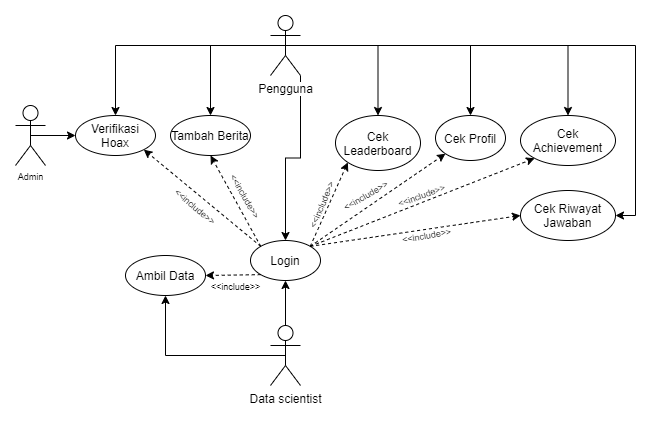

The diagram above was exported from draw.io. Its source (the exported page's mxGraphModel, read from the mxfile embedded in the PNG):
<mxGraphModel dx="838" dy="490" grid="1" gridSize="10" guides="1" tooltips="1" connect="1" arrows="1" fold="1" page="1" pageScale="1" pageWidth="827" pageHeight="1169" math="0" shadow="0">
  <root>
    <mxCell id="0" />
    <mxCell id="1" parent="0" />
    <mxCell id="SiWOKpmmPA56v99Ebo8c-40" style="rounded=0;orthogonalLoop=1;jettySize=auto;html=1;exitX=1;exitY=1;exitDx=0;exitDy=0;exitPerimeter=0;entryX=0.5;entryY=0;entryDx=0;entryDy=0;edgeStyle=orthogonalEdgeStyle;" parent="1" source="6uZ-atvozHdAuX-9Vjxq-1" target="6uZ-atvozHdAuX-9Vjxq-3" edge="1">
      <mxGeometry relative="1" as="geometry" />
    </mxCell>
    <mxCell id="SiWOKpmmPA56v99Ebo8c-41" style="edgeStyle=orthogonalEdgeStyle;rounded=0;orthogonalLoop=1;jettySize=auto;html=1;exitX=0.5;exitY=0.5;exitDx=0;exitDy=0;exitPerimeter=0;entryX=0.5;entryY=0;entryDx=0;entryDy=0;" parent="1" source="6uZ-atvozHdAuX-9Vjxq-1" target="6uZ-atvozHdAuX-9Vjxq-12" edge="1">
      <mxGeometry relative="1" as="geometry" />
    </mxCell>
    <mxCell id="SiWOKpmmPA56v99Ebo8c-42" style="edgeStyle=orthogonalEdgeStyle;rounded=0;orthogonalLoop=1;jettySize=auto;html=1;exitX=0.5;exitY=0.5;exitDx=0;exitDy=0;exitPerimeter=0;entryX=0.5;entryY=0;entryDx=0;entryDy=0;" parent="1" source="6uZ-atvozHdAuX-9Vjxq-1" target="6uZ-atvozHdAuX-9Vjxq-7" edge="1">
      <mxGeometry relative="1" as="geometry" />
    </mxCell>
    <mxCell id="SiWOKpmmPA56v99Ebo8c-43" style="edgeStyle=orthogonalEdgeStyle;rounded=0;orthogonalLoop=1;jettySize=auto;html=1;exitX=0.5;exitY=0.5;exitDx=0;exitDy=0;exitPerimeter=0;entryX=0.5;entryY=0;entryDx=0;entryDy=0;" parent="1" source="6uZ-atvozHdAuX-9Vjxq-1" target="SiWOKpmmPA56v99Ebo8c-10" edge="1">
      <mxGeometry relative="1" as="geometry" />
    </mxCell>
    <mxCell id="SiWOKpmmPA56v99Ebo8c-44" style="edgeStyle=orthogonalEdgeStyle;rounded=0;orthogonalLoop=1;jettySize=auto;html=1;exitX=0.5;exitY=0.5;exitDx=0;exitDy=0;exitPerimeter=0;entryX=0.5;entryY=0;entryDx=0;entryDy=0;" parent="1" source="6uZ-atvozHdAuX-9Vjxq-1" target="SiWOKpmmPA56v99Ebo8c-23" edge="1">
      <mxGeometry relative="1" as="geometry" />
    </mxCell>
    <mxCell id="SiWOKpmmPA56v99Ebo8c-45" style="edgeStyle=orthogonalEdgeStyle;rounded=0;orthogonalLoop=1;jettySize=auto;html=1;exitX=0.5;exitY=0.5;exitDx=0;exitDy=0;exitPerimeter=0;entryX=0.5;entryY=0;entryDx=0;entryDy=0;" parent="1" source="6uZ-atvozHdAuX-9Vjxq-1" target="SiWOKpmmPA56v99Ebo8c-25" edge="1">
      <mxGeometry relative="1" as="geometry" />
    </mxCell>
    <mxCell id="SiWOKpmmPA56v99Ebo8c-64" style="edgeStyle=orthogonalEdgeStyle;rounded=0;orthogonalLoop=1;jettySize=auto;html=1;exitX=0.5;exitY=0.5;exitDx=0;exitDy=0;exitPerimeter=0;entryX=1;entryY=0.5;entryDx=0;entryDy=0;fontSize=9;" parent="1" source="6uZ-atvozHdAuX-9Vjxq-1" target="SiWOKpmmPA56v99Ebo8c-63" edge="1">
      <mxGeometry relative="1" as="geometry" />
    </mxCell>
    <mxCell id="6uZ-atvozHdAuX-9Vjxq-1" value="Pengguna" style="shape=umlActor;verticalLabelPosition=bottom;labelBackgroundColor=#ffffff;verticalAlign=top;html=1;outlineConnect=0;" parent="1" vertex="1">
      <mxGeometry x="375" y="100" width="30" height="60" as="geometry" />
    </mxCell>
    <mxCell id="SiWOKpmmPA56v99Ebo8c-47" style="rounded=0;orthogonalLoop=1;jettySize=auto;html=1;exitX=0;exitY=1;exitDx=0;exitDy=0;entryX=1;entryY=0.5;entryDx=0;entryDy=0;dashed=1;" parent="1" source="6uZ-atvozHdAuX-9Vjxq-3" target="SiWOKpmmPA56v99Ebo8c-46" edge="1">
      <mxGeometry relative="1" as="geometry" />
    </mxCell>
    <mxCell id="SiWOKpmmPA56v99Ebo8c-54" value="&lt;span&gt;&amp;lt;&amp;lt;include&amp;gt;&amp;gt;&lt;/span&gt;" style="text;html=1;resizable=0;points=[];align=center;verticalAlign=middle;labelBackgroundColor=#ffffff;fontSize=9;rotation=0;" parent="SiWOKpmmPA56v99Ebo8c-47" vertex="1" connectable="0">
      <mxGeometry x="0.108" relative="1" as="geometry">
        <mxPoint x="5" y="10.5" as="offset" />
      </mxGeometry>
    </mxCell>
    <mxCell id="SiWOKpmmPA56v99Ebo8c-65" style="rounded=0;orthogonalLoop=1;jettySize=auto;html=1;exitX=1;exitY=0;exitDx=0;exitDy=0;entryX=0;entryY=0.5;entryDx=0;entryDy=0;fontSize=9;dashed=1;" parent="1" source="6uZ-atvozHdAuX-9Vjxq-3" target="SiWOKpmmPA56v99Ebo8c-63" edge="1">
      <mxGeometry relative="1" as="geometry" />
    </mxCell>
    <mxCell id="SiWOKpmmPA56v99Ebo8c-66" value="&amp;lt;&amp;lt;include&amp;gt;&amp;gt;" style="text;html=1;resizable=0;points=[];align=center;verticalAlign=middle;labelBackgroundColor=#ffffff;fontSize=9;rotation=-10;" parent="SiWOKpmmPA56v99Ebo8c-65" vertex="1" connectable="0">
      <mxGeometry x="0.093" y="-1" relative="1" as="geometry">
        <mxPoint x="0.5" y="5" as="offset" />
      </mxGeometry>
    </mxCell>
    <mxCell id="6uZ-atvozHdAuX-9Vjxq-3" value="Login" style="ellipse;whiteSpace=wrap;html=1;" parent="1" vertex="1">
      <mxGeometry x="355" y="325" width="70" height="40" as="geometry" />
    </mxCell>
    <mxCell id="SiWOKpmmPA56v99Ebo8c-29" style="edgeStyle=none;rounded=0;orthogonalLoop=1;jettySize=auto;html=1;entryX=1;entryY=1;entryDx=0;entryDy=0;dashed=1;exitX=0;exitY=0;exitDx=0;exitDy=0;" parent="1" source="6uZ-atvozHdAuX-9Vjxq-3" target="6uZ-atvozHdAuX-9Vjxq-7" edge="1">
      <mxGeometry relative="1" as="geometry">
        <mxPoint x="300" y="345" as="sourcePoint" />
      </mxGeometry>
    </mxCell>
    <mxCell id="SiWOKpmmPA56v99Ebo8c-49" value="&amp;lt;&amp;lt;include&amp;gt;&amp;gt;" style="text;html=1;resizable=0;points=[];align=center;verticalAlign=middle;labelBackgroundColor=#ffffff;rotation=40;fontSize=9;" parent="SiWOKpmmPA56v99Ebo8c-29" vertex="1" connectable="0">
      <mxGeometry x="0.1876" y="2" relative="1" as="geometry">
        <mxPoint x="5.5" y="15" as="offset" />
      </mxGeometry>
    </mxCell>
    <mxCell id="6uZ-atvozHdAuX-9Vjxq-7" value="Verifikasi Hoax" style="ellipse;whiteSpace=wrap;html=1;" parent="1" vertex="1">
      <mxGeometry x="180" y="200" width="80" height="40" as="geometry" />
    </mxCell>
    <mxCell id="SiWOKpmmPA56v99Ebo8c-30" style="edgeStyle=none;rounded=0;orthogonalLoop=1;jettySize=auto;html=1;entryX=0.5;entryY=1;entryDx=0;entryDy=0;dashed=1;exitX=0;exitY=0;exitDx=0;exitDy=0;" parent="1" source="6uZ-atvozHdAuX-9Vjxq-3" target="6uZ-atvozHdAuX-9Vjxq-12" edge="1">
      <mxGeometry relative="1" as="geometry">
        <mxPoint x="360" y="260" as="sourcePoint" />
      </mxGeometry>
    </mxCell>
    <mxCell id="SiWOKpmmPA56v99Ebo8c-50" value="&amp;lt;&amp;lt;include&amp;gt;&amp;gt;" style="text;html=1;resizable=0;points=[];align=center;verticalAlign=middle;labelBackgroundColor=#ffffff;rotation=60;fontSize=9;" parent="SiWOKpmmPA56v99Ebo8c-30" vertex="1" connectable="0">
      <mxGeometry x="0.2621" relative="1" as="geometry">
        <mxPoint x="16.5" y="6.5" as="offset" />
      </mxGeometry>
    </mxCell>
    <mxCell id="6uZ-atvozHdAuX-9Vjxq-12" value="Tambah Berita" style="ellipse;whiteSpace=wrap;html=1;" parent="1" vertex="1">
      <mxGeometry x="275" y="200" width="80" height="40" as="geometry" />
    </mxCell>
    <mxCell id="SiWOKpmmPA56v99Ebo8c-39" style="edgeStyle=orthogonalEdgeStyle;rounded=0;orthogonalLoop=1;jettySize=auto;html=1;exitX=0.5;exitY=0;exitDx=0;exitDy=0;exitPerimeter=0;entryX=0.5;entryY=1;entryDx=0;entryDy=0;" parent="1" source="SiWOKpmmPA56v99Ebo8c-3" target="6uZ-atvozHdAuX-9Vjxq-3" edge="1">
      <mxGeometry relative="1" as="geometry" />
    </mxCell>
    <mxCell id="SiWOKpmmPA56v99Ebo8c-48" style="edgeStyle=orthogonalEdgeStyle;rounded=0;orthogonalLoop=1;jettySize=auto;html=1;exitX=0.5;exitY=0.5;exitDx=0;exitDy=0;exitPerimeter=0;entryX=0.5;entryY=1;entryDx=0;entryDy=0;" parent="1" source="SiWOKpmmPA56v99Ebo8c-3" target="SiWOKpmmPA56v99Ebo8c-46" edge="1">
      <mxGeometry relative="1" as="geometry" />
    </mxCell>
    <mxCell id="SiWOKpmmPA56v99Ebo8c-3" value="Data scientist" style="shape=umlActor;verticalLabelPosition=bottom;labelBackgroundColor=#ffffff;verticalAlign=top;html=1;outlineConnect=0;" parent="1" vertex="1">
      <mxGeometry x="375" y="410" width="30" height="60" as="geometry" />
    </mxCell>
    <mxCell id="SiWOKpmmPA56v99Ebo8c-31" style="edgeStyle=none;rounded=0;orthogonalLoop=1;jettySize=auto;html=1;entryX=0;entryY=1;entryDx=0;entryDy=0;dashed=1;exitX=1;exitY=0;exitDx=0;exitDy=0;" parent="1" source="6uZ-atvozHdAuX-9Vjxq-3" target="SiWOKpmmPA56v99Ebo8c-10" edge="1">
      <mxGeometry relative="1" as="geometry">
        <mxPoint x="410" y="270" as="sourcePoint" />
      </mxGeometry>
    </mxCell>
    <mxCell id="SiWOKpmmPA56v99Ebo8c-51" value="&amp;lt;&amp;lt;include&amp;gt;&amp;gt;" style="text;html=1;resizable=0;points=[];align=center;verticalAlign=middle;labelBackgroundColor=#ffffff;rotation=-67;fontSize=9;" parent="SiWOKpmmPA56v99Ebo8c-31" vertex="1" connectable="0">
      <mxGeometry x="0.1898" y="-1" relative="1" as="geometry">
        <mxPoint x="-13" y="9" as="offset" />
      </mxGeometry>
    </mxCell>
    <mxCell id="SiWOKpmmPA56v99Ebo8c-10" value="Cek Leaderboard" style="ellipse;whiteSpace=wrap;html=1;" parent="1" vertex="1">
      <mxGeometry x="440" y="200" width="85" height="55" as="geometry" />
    </mxCell>
    <mxCell id="SiWOKpmmPA56v99Ebo8c-32" style="edgeStyle=none;rounded=0;orthogonalLoop=1;jettySize=auto;html=1;exitX=1;exitY=0;exitDx=0;exitDy=0;dashed=1;entryX=0;entryY=1;entryDx=0;entryDy=0;" parent="1" source="6uZ-atvozHdAuX-9Vjxq-3" target="SiWOKpmmPA56v99Ebo8c-23" edge="1">
      <mxGeometry relative="1" as="geometry">
        <mxPoint x="540" y="340" as="targetPoint" />
      </mxGeometry>
    </mxCell>
    <mxCell id="SiWOKpmmPA56v99Ebo8c-52" value="&lt;span&gt;&amp;lt;&amp;lt;include&amp;gt;&amp;gt;&lt;/span&gt;" style="text;html=1;resizable=0;points=[];align=center;verticalAlign=middle;labelBackgroundColor=#ffffff;fontSize=9;rotation=-30;" parent="SiWOKpmmPA56v99Ebo8c-32" vertex="1" connectable="0">
      <mxGeometry x="0.0621" y="-1" relative="1" as="geometry">
        <mxPoint x="-17.5" y="-2.5" as="offset" />
      </mxGeometry>
    </mxCell>
    <mxCell id="SiWOKpmmPA56v99Ebo8c-23" value="Cek Profil" style="ellipse;whiteSpace=wrap;html=1;" parent="1" vertex="1">
      <mxGeometry x="540" y="200" width="70" height="45" as="geometry" />
    </mxCell>
    <mxCell id="SiWOKpmmPA56v99Ebo8c-33" style="edgeStyle=none;rounded=0;orthogonalLoop=1;jettySize=auto;html=1;exitX=1;exitY=0;exitDx=0;exitDy=0;dashed=1;entryX=0;entryY=1;entryDx=0;entryDy=0;" parent="1" source="6uZ-atvozHdAuX-9Vjxq-3" target="SiWOKpmmPA56v99Ebo8c-25" edge="1">
      <mxGeometry relative="1" as="geometry">
        <mxPoint x="510" y="345" as="targetPoint" />
      </mxGeometry>
    </mxCell>
    <mxCell id="SiWOKpmmPA56v99Ebo8c-53" value="&lt;span&gt;&amp;lt;&amp;lt;include&amp;gt;&amp;gt;&lt;/span&gt;" style="text;html=1;resizable=0;points=[];align=center;verticalAlign=middle;labelBackgroundColor=#ffffff;fontSize=9;rotation=-20;" parent="SiWOKpmmPA56v99Ebo8c-33" vertex="1" connectable="0">
      <mxGeometry x="-0.0867" relative="1" as="geometry">
        <mxPoint x="8" y="-10.5" as="offset" />
      </mxGeometry>
    </mxCell>
    <mxCell id="SiWOKpmmPA56v99Ebo8c-25" value="Cek Achievement" style="ellipse;whiteSpace=wrap;html=1;" parent="1" vertex="1">
      <mxGeometry x="625" y="200" width="95" height="50" as="geometry" />
    </mxCell>
    <mxCell id="SiWOKpmmPA56v99Ebo8c-46" value="Ambil Data" style="ellipse;whiteSpace=wrap;html=1;" parent="1" vertex="1">
      <mxGeometry x="230" y="340" width="80" height="40" as="geometry" />
    </mxCell>
    <mxCell id="SiWOKpmmPA56v99Ebo8c-60" style="edgeStyle=orthogonalEdgeStyle;rounded=0;orthogonalLoop=1;jettySize=auto;html=1;exitX=0.5;exitY=0.5;exitDx=0;exitDy=0;exitPerimeter=0;entryX=0;entryY=0.5;entryDx=0;entryDy=0;fontSize=9;" parent="1" source="SiWOKpmmPA56v99Ebo8c-55" target="6uZ-atvozHdAuX-9Vjxq-7" edge="1">
      <mxGeometry relative="1" as="geometry" />
    </mxCell>
    <mxCell id="SiWOKpmmPA56v99Ebo8c-55" value="Admin" style="shape=umlActor;verticalLabelPosition=bottom;labelBackgroundColor=#ffffff;verticalAlign=top;html=1;outlineConnect=0;fontSize=9;" parent="1" vertex="1">
      <mxGeometry x="120" y="190" width="30" height="60" as="geometry" />
    </mxCell>
    <mxCell id="SiWOKpmmPA56v99Ebo8c-63" value="Cek Riwayat Jawaban" style="ellipse;whiteSpace=wrap;html=1;" parent="1" vertex="1">
      <mxGeometry x="625" y="275" width="95" height="50" as="geometry" />
    </mxCell>
  </root>
</mxGraphModel>